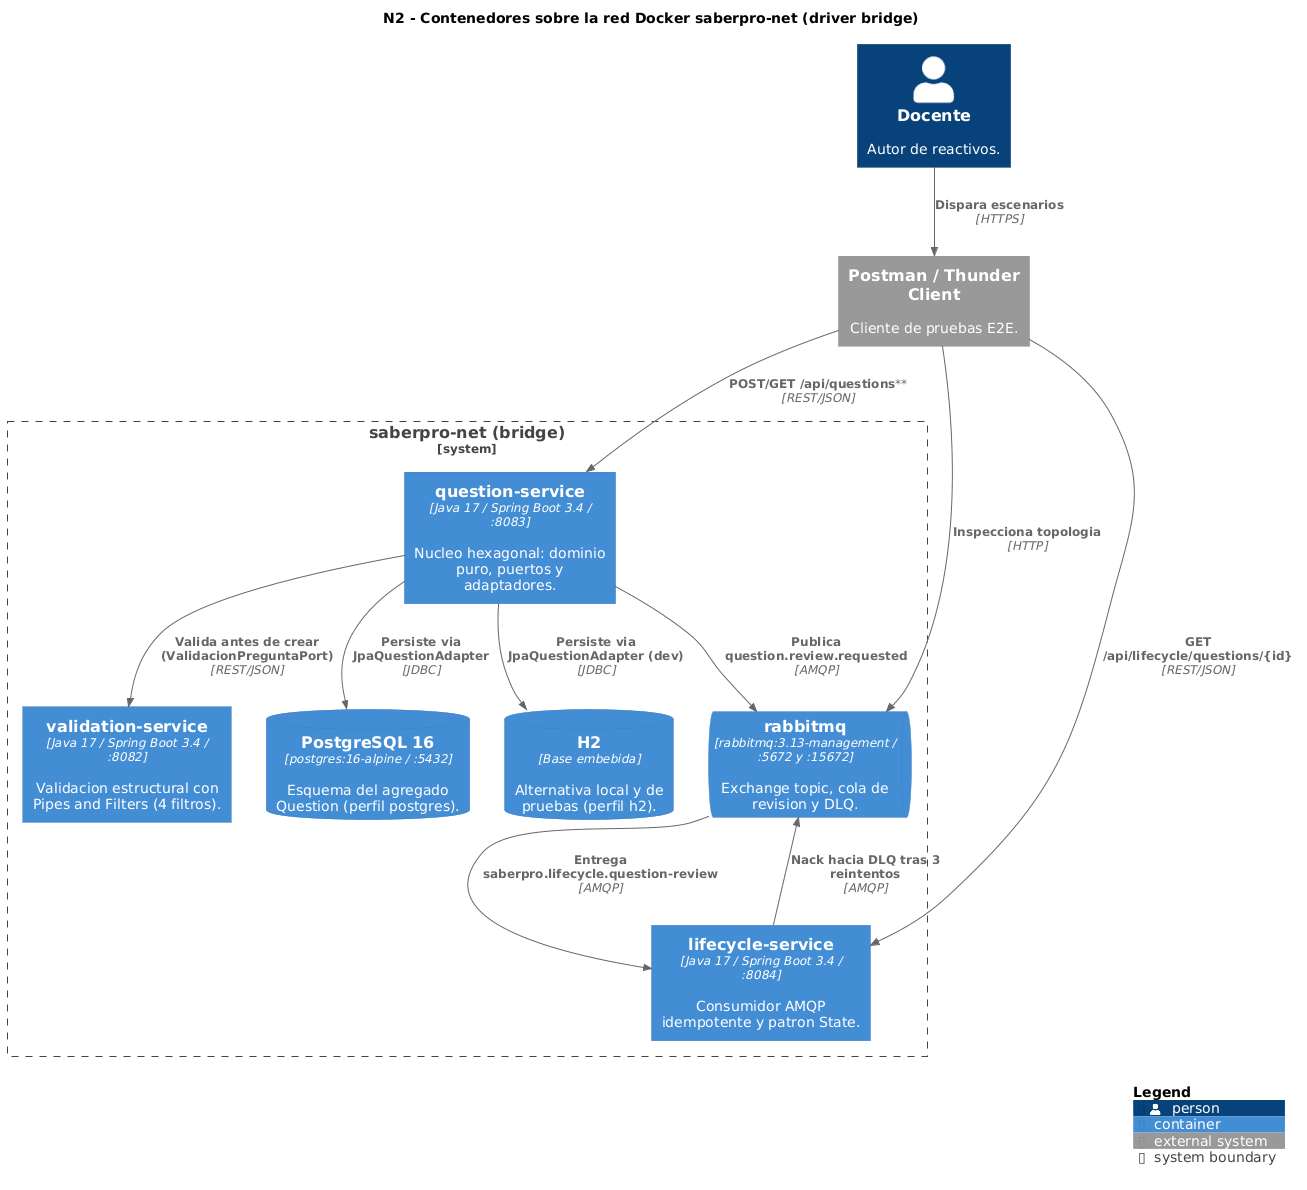

The diagram above was rendered by PlantUML. Its source (embedded in the PNG):
@startuml
!include <C4/C4_Container>

title N2 - Contenedores sobre la red Docker saberpro-net (driver bridge)

Person(docente, "Docente", "Autor de reactivos.")

System_Boundary(red, "saberpro-net (bridge)") {
    Container(validation, "validation-service", "Java 17 / Spring Boot 3.4 / :8082", "Validacion estructural con Pipes and Filters (4 filtros).")
    Container(question, "question-service", "Java 17 / Spring Boot 3.4 / :8083", "Nucleo hexagonal: dominio puro, puertos y adaptadores.")
    Container(lifecycle, "lifecycle-service", "Java 17 / Spring Boot 3.4 / :8084", "Consumidor AMQP idempotente y patron State.")
    ContainerDb(postgres, "PostgreSQL 16", "postgres:16-alpine / :5432", "Esquema del agregado Question (perfil postgres).")
    ContainerDb(h2, "H2", "Base embebida", "Alternativa local y de pruebas (perfil h2).")
    ContainerQueue(rabbit, "rabbitmq", "rabbitmq:3.13-management / :5672 y :15672", "Exchange topic, cola de revision y DLQ.")
}

System_Ext(cliente, "Postman / Thunder Client", "Cliente de pruebas E2E.")

Rel(docente, cliente, "Dispara escenarios", "HTTPS")
Rel(cliente, question, "POST/GET /api/questions**", "REST/JSON")
Rel(cliente, lifecycle, "GET /api/lifecycle/questions/{id}", "REST/JSON")
Rel(cliente, rabbit, "Inspecciona topologia", "HTTP")
Rel(question, validation, "Valida antes de crear (ValidacionPreguntaPort)", "REST/JSON")
Rel(question, postgres, "Persiste via JpaQuestionAdapter", "JDBC")
Rel(question, h2, "Persiste via JpaQuestionAdapter (dev)", "JDBC")
Rel(question, rabbit, "Publica question.review.requested", "AMQP")
Rel(rabbit, lifecycle, "Entrega saberpro.lifecycle.question-review", "AMQP")
Rel(lifecycle, rabbit, "Nack hacia DLQ tras 3 reintentos", "AMQP")

SHOW_LEGEND()
@enduml